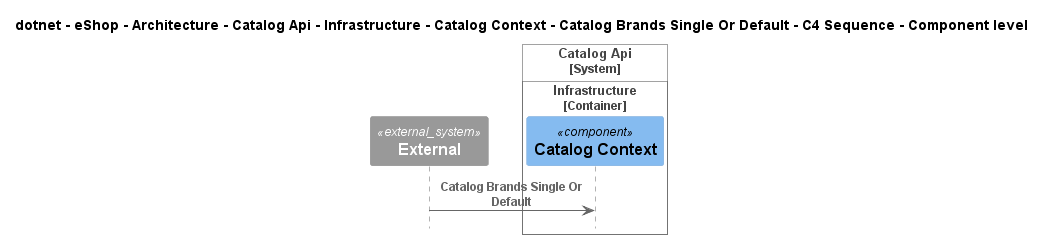

The diagram above was rendered by PlantUML. Its source (embedded in the PNG):
@startuml
!pragma layout smetana
!include ..\..\..\..\..\..\..\..\..\..\..\.c4s\C4_Sequence.puml

title dotnet - eShop - Architecture - Catalog Api - Infrastructure - Catalog Context - Catalog Brands Single Or Default - C4 Sequence - Component level

System_Ext(C4InterFlow.SoftwareSystems.ExternalSystem, "External", "")

System_Boundary(dotnet.eShop.Architecture.SoftwareSystems.CatalogApi, "Catalog Api")
    
Container_Boundary(dotnet.eShop.Architecture.SoftwareSystems.CatalogApi.Containers.Infrastructure, "Infrastructure")
    Component(dotnet.eShop.Architecture.SoftwareSystems.CatalogApi.Containers.Infrastructure.Components.CatalogContext, "Catalog Context", "", "")
Boundary_End()
Boundary_End()

Rel(C4InterFlow.SoftwareSystems.ExternalSystem, dotnet.eShop.Architecture.SoftwareSystems.CatalogApi.Containers.Infrastructure.Components.CatalogContext, "Catalog Brands Single Or Default")


@enduml